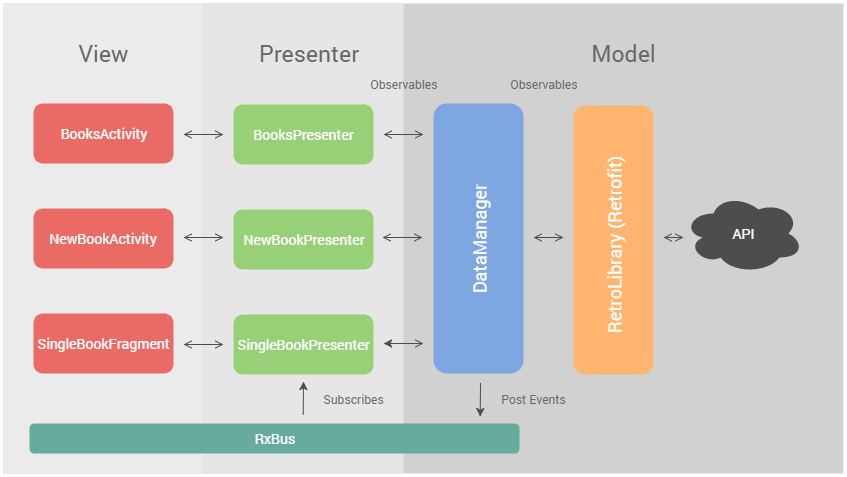

The diagram above was exported from draw.io. Its source (the exported page's mxGraphModel, read from the mxfile embedded in the PNG):
<mxGraphModel dx="1129" dy="624" grid="1" gridSize="10" guides="1" tooltips="1" connect="1" arrows="1" fold="1" page="1" pageScale="1" pageWidth="850" pageHeight="1400" background="#ffffff" math="0">
  <root>
    <mxCell id="0" />
    <mxCell id="1" parent="0" />
    <mxCell id="2" value="" style="rounded=0;whiteSpace=wrap;html=1;shadow=0;glass=0;strokeColor=none;strokeWidth=5;fillColor=#CCCCCC;gradientColor=none;opacity=90;" parent="1" vertex="1">
      <mxGeometry x="10" y="10" width="840" height="470" as="geometry" />
    </mxCell>
    <mxCell id="27" value="" style="whiteSpace=wrap;html=1;rounded=0;shadow=0;glass=0;strokeColor=none;strokeWidth=5;fillColor=#EBEBEB;gradientColor=none;fontFamily=Roboto;fontSize=14;" parent="1" vertex="1">
      <mxGeometry x="10" y="10" width="200" height="470" as="geometry" />
    </mxCell>
    <mxCell id="26" value="" style="whiteSpace=wrap;html=1;rounded=0;shadow=0;glass=0;strokeColor=none;strokeWidth=5;fillColor=#E6E6E6;gradientColor=none;fontFamily=Roboto;fontSize=14;" parent="1" vertex="1">
      <mxGeometry x="210" y="10" width="200" height="470" as="geometry" />
    </mxCell>
    <mxCell id="3" value="&lt;font color=&quot;#ffffff&quot; style=&quot;font-size: 14px;&quot;&gt;BooksActivity&lt;/font&gt;" style="rounded=1;whiteSpace=wrap;html=1;shadow=0;glass=0;strokeWidth=5;plain-red;strokeColor=none;gradientColor=none;fillColor=#EA6B66;fontFamily=Roboto;fontSize=14;" parent="1" vertex="1">
      <mxGeometry x="40" y="110" width="140" height="60" as="geometry" />
    </mxCell>
    <mxCell id="4" value="&lt;font color=&quot;#ffffff&quot; style=&quot;font-size: 14px&quot;&gt;NewBookActivity&lt;/font&gt;" style="rounded=1;whiteSpace=wrap;html=1;shadow=0;glass=0;strokeWidth=5;plain-red;strokeColor=none;gradientColor=none;fillColor=#EA6B66;fontFamily=Roboto;fontSize=14;" parent="1" vertex="1">
      <mxGeometry x="40" y="215" width="140" height="60" as="geometry" />
    </mxCell>
    <mxCell id="5" value="&lt;font color=&quot;#ffffff&quot; style=&quot;font-size: 14px&quot;&gt;SingleBookFragment&lt;/font&gt;" style="rounded=1;whiteSpace=wrap;html=1;shadow=0;glass=0;strokeWidth=5;plain-red;strokeColor=none;gradientColor=none;fillColor=#EA6B66;fontFamily=Roboto;fontSize=14;" parent="1" vertex="1">
      <mxGeometry x="40" y="320" width="140" height="60" as="geometry" />
    </mxCell>
    <mxCell id="6" value="&lt;font color=&quot;#ffffff&quot; style=&quot;font-size: 14px&quot;&gt;BooksPresenter&lt;/font&gt;" style="rounded=1;whiteSpace=wrap;html=1;shadow=0;glass=0;strokeWidth=5;plain-red;strokeColor=none;gradientColor=none;fillColor=#97D077;fontFamily=Roboto;fontSize=14;" parent="1" vertex="1">
      <mxGeometry x="240" y="111" width="140" height="60" as="geometry" />
    </mxCell>
    <mxCell id="7" value="&lt;font color=&quot;#ffffff&quot; style=&quot;font-size: 14px&quot;&gt;NewBookPresenter&lt;/font&gt;" style="rounded=1;whiteSpace=wrap;html=1;shadow=0;glass=0;strokeWidth=5;plain-red;strokeColor=none;gradientColor=none;fillColor=#97D077;fontFamily=Roboto;fontSize=14;" parent="1" vertex="1">
      <mxGeometry x="240" y="216" width="140" height="60" as="geometry" />
    </mxCell>
    <mxCell id="8" value="&lt;font color=&quot;#ffffff&quot; style=&quot;font-size: 14px&quot;&gt;SingleBookPresenter&lt;/font&gt;" style="rounded=1;whiteSpace=wrap;html=1;shadow=0;glass=0;strokeWidth=5;plain-red;strokeColor=none;gradientColor=none;fillColor=#97D077;fontFamily=Roboto;fontSize=14;" parent="1" vertex="1">
      <mxGeometry x="240" y="321" width="140" height="60" as="geometry" />
    </mxCell>
    <mxCell id="10" value="" style="rounded=1;whiteSpace=wrap;html=1;shadow=0;glass=0;strokeColor=none;strokeWidth=5;fillColor=#7EA6E0;gradientColor=none;fontFamily=Roboto;fontSize=14;" parent="1" vertex="1">
      <mxGeometry x="440" y="110" width="90" height="270" as="geometry" />
    </mxCell>
    <mxCell id="13" value="&lt;font color=&quot;#ffffff&quot; style=&quot;font-size: 18px&quot;&gt;DataManager&lt;/font&gt;" style="text;html=1;strokeColor=none;fillColor=none;align=center;verticalAlign=middle;whiteSpace=wrap;overflow=hidden;rounded=1;shadow=0;glass=0;fontFamily=Roboto;fontSize=14;rotation=-90;" parent="1" vertex="1">
      <mxGeometry x="409" y="233" width="153" height="25" as="geometry" />
    </mxCell>
    <mxCell id="14" value="" style="text;html=1;strokeColor=none;fillColor=#FFB570;align=center;verticalAlign=middle;whiteSpace=wrap;overflow=hidden;shadow=0;fontFamily=Roboto;fontSize=14;fontColor=#000000;strokeWidth=5;rounded=1;" parent="1" vertex="1">
      <mxGeometry x="580" y="112" width="80" height="269" as="geometry" />
    </mxCell>
    <mxCell id="16" value="&lt;font color=&quot;#ffffff&quot; style=&quot;font-size: 18px&quot;&gt;RetroLibrary (Retrofit)&lt;/font&gt;" style="text;html=1;strokeColor=none;fillColor=none;align=center;verticalAlign=middle;whiteSpace=wrap;overflow=hidden;rounded=1;shadow=0;glass=0;fontFamily=Roboto;fontSize=14;rotation=-90;" parent="1" vertex="1">
      <mxGeometry x="526" y="233" width="189" height="37" as="geometry" />
    </mxCell>
    <mxCell id="17" value="&lt;font color=&quot;#ffffff&quot;&gt;API&lt;/font&gt;" style="ellipse;shape=cloud;whiteSpace=wrap;html=1;rounded=1;shadow=0;glass=0;strokeColor=none;strokeWidth=5;fillColor=#4D4D4D;gradientColor=none;fontFamily=Roboto;fontSize=14;" parent="1" vertex="1">
      <mxGeometry x="690" y="200" width="120" height="80" as="geometry" />
    </mxCell>
    <mxCell id="19" value="" style="endArrow=open;startArrow=open;html=1;shadow=0;strokeColor=#4D4D4D;strokeWidth=1;fontFamily=Roboto;fontSize=14;rounded=0;startFill=0;endFill=0;endSize=6;" parent="1" edge="1">
      <mxGeometry width="50" height="50" relative="1" as="geometry">
        <mxPoint x="390" y="141" as="sourcePoint" />
        <mxPoint x="430" y="141" as="targetPoint" />
      </mxGeometry>
    </mxCell>
    <mxCell id="20" value="" style="endArrow=open;startArrow=open;html=1;shadow=0;strokeColor=#4D4D4D;strokeWidth=1;fontFamily=Roboto;fontSize=14;rounded=0;startFill=0;endFill=0;endSize=6;" parent="1" edge="1">
      <mxGeometry x="389" y="244" width="50" height="50" as="geometry">
        <mxPoint x="389" y="244" as="sourcePoint" />
        <mxPoint x="429" y="244" as="targetPoint" />
      </mxGeometry>
    </mxCell>
    <mxCell id="21" value="" style="endArrow=open;startArrow=classic;html=1;shadow=0;strokeColor=#4D4D4D;strokeWidth=1;fontFamily=Roboto;fontSize=14;rounded=0;startFill=1;endFill=0;endSize=6;" parent="1" edge="1">
      <mxGeometry x="390" y="350" width="50" height="50" as="geometry">
        <mxPoint x="390" y="350" as="sourcePoint" />
        <mxPoint x="430" y="350" as="targetPoint" />
      </mxGeometry>
    </mxCell>
    <mxCell id="22" value="" style="endArrow=open;startArrow=open;html=1;shadow=0;strokeColor=#4D4D4D;strokeWidth=1;fontFamily=Roboto;fontSize=14;rounded=0;startFill=0;endFill=0;endSize=6;" parent="1" edge="1">
      <mxGeometry x="190" y="141" width="50" height="50" as="geometry">
        <mxPoint x="190" y="141" as="sourcePoint" />
        <mxPoint x="230" y="141" as="targetPoint" />
      </mxGeometry>
    </mxCell>
    <mxCell id="23" value="" style="endArrow=open;startArrow=open;html=1;shadow=0;strokeColor=#4D4D4D;strokeWidth=1;fontFamily=Roboto;fontSize=14;rounded=0;startFill=0;endFill=0;endSize=6;" parent="1" edge="1">
      <mxGeometry x="190" y="244" width="50" height="50" as="geometry">
        <mxPoint x="190" y="244" as="sourcePoint" />
        <mxPoint x="230" y="244" as="targetPoint" />
      </mxGeometry>
    </mxCell>
    <mxCell id="24" value="" style="endArrow=open;startArrow=open;html=1;shadow=0;strokeColor=#4D4D4D;strokeWidth=1;fontFamily=Roboto;fontSize=14;rounded=0;startFill=0;endFill=0;endSize=6;" parent="1" edge="1">
      <mxGeometry x="190" y="351" width="50" height="50" as="geometry">
        <mxPoint x="190" y="351" as="sourcePoint" />
        <mxPoint x="230" y="351" as="targetPoint" />
      </mxGeometry>
    </mxCell>
    <mxCell id="28" value="" style="endArrow=open;startArrow=open;html=1;shadow=0;strokeColor=#4D4D4D;strokeWidth=1;fontFamily=Roboto;fontSize=14;rounded=0;startFill=0;endFill=0;endSize=6;" parent="1" edge="1">
      <mxGeometry x="540" y="244" width="50" height="50" as="geometry">
        <mxPoint x="540" y="244" as="sourcePoint" />
        <mxPoint x="570" y="244" as="targetPoint" />
      </mxGeometry>
    </mxCell>
    <mxCell id="29" value="" style="endArrow=open;startArrow=open;html=1;shadow=0;strokeColor=#4D4D4D;strokeWidth=1;fontFamily=Roboto;fontSize=14;rounded=0;startFill=0;endFill=0;endSize=6;" parent="1" edge="1">
      <mxGeometry x="670" y="244" width="50" height="50" as="geometry">
        <mxPoint x="670" y="244" as="sourcePoint" />
        <mxPoint x="690" y="244" as="targetPoint" />
      </mxGeometry>
    </mxCell>
    <mxCell id="30" value="&lt;font style=&quot;font-size: 23px&quot;&gt;Model&lt;/font&gt;" style="text;html=1;strokeColor=none;fillColor=none;align=center;verticalAlign=middle;whiteSpace=wrap;overflow=hidden;rounded=0;shadow=0;glass=0;fontFamily=Roboto;fontSize=14;fontColor=#666666;" parent="1" vertex="1">
      <mxGeometry x="590" y="45" width="80" height="30" as="geometry" />
    </mxCell>
    <mxCell id="31" value="&lt;font style=&quot;font-size: 23px&quot;&gt;Presenter&lt;/font&gt;" style="text;html=1;strokeColor=none;fillColor=none;align=center;verticalAlign=middle;whiteSpace=wrap;overflow=hidden;rounded=0;shadow=0;glass=0;fontFamily=Roboto;fontSize=14;fontColor=#666666;" parent="1" vertex="1">
      <mxGeometry x="260" y="45" width="110" height="30" as="geometry" />
    </mxCell>
    <mxCell id="32" value="&lt;font style=&quot;font-size: 23px&quot;&gt;View&lt;/font&gt;" style="text;html=1;strokeColor=none;fillColor=none;align=center;verticalAlign=middle;whiteSpace=wrap;overflow=hidden;rounded=0;shadow=0;glass=0;fontFamily=Roboto;fontSize=14;fontColor=#666666;" parent="1" vertex="1">
      <mxGeometry x="55" y="45" width="110" height="30" as="geometry" />
    </mxCell>
    <mxCell id="33" value="&lt;font color=&quot;#ffffff&quot;&gt;RxBus&lt;/font&gt;" style="rounded=1;whiteSpace=wrap;html=1;shadow=0;glass=0;strokeColor=none;strokeWidth=5;fillColor=#67AB9F;gradientColor=none;fontFamily=Roboto;fontSize=14;fontColor=#333333;" parent="1" vertex="1">
      <mxGeometry x="36" y="430" width="490" height="30" as="geometry" />
    </mxCell>
    <mxCell id="274fe5499a2a9c99-33" value="" style="endArrow=classic;html=1;shadow=0;strokeColor=#4D4D4D;strokeWidth=1;fontFamily=Roboto;fontSize=14;fontColor=#666666;entryX=0.92;entryY=-0.233;entryPerimeter=0;" edge="1" parent="1" target="33">
      <mxGeometry width="50" height="50" relative="1" as="geometry">
        <mxPoint x="487" y="390" as="sourcePoint" />
        <mxPoint x="510" y="380" as="targetPoint" />
      </mxGeometry>
    </mxCell>
    <mxCell id="274fe5499a2a9c99-34" value="Post Events" style="text;html=1;strokeColor=none;fillColor=none;align=center;verticalAlign=middle;whiteSpace=wrap;overflow=hidden;rounded=1;shadow=0;glass=0;fontFamily=Roboto;fontSize=12;fontColor=#666666;" vertex="1" parent="1">
      <mxGeometry x="500" y="395" width="80" height="20" as="geometry" />
    </mxCell>
    <mxCell id="274fe5499a2a9c99-37" value="" style="endArrow=none;html=1;shadow=0;strokeColor=#4D4D4D;strokeWidth=1;fontFamily=Roboto;fontSize=14;fontColor=#666666;entryX=0.92;entryY=-0.233;entryPerimeter=0;spacing=2;labelPosition=center;verticalLabelPosition=top;align=center;verticalAlign=bottom;startArrow=classic;startFill=1;endFill=0;" edge="1" parent="1">
      <mxGeometry x="309.71428571428567" y="388" width="50" height="50" as="geometry">
        <mxPoint x="310" y="388" as="sourcePoint" />
        <mxPoint x="309.71428571428567" y="421.1428571428571" as="targetPoint" />
      </mxGeometry>
    </mxCell>
    <mxCell id="274fe5499a2a9c99-38" value="Subscribes" style="text;html=1;strokeColor=none;fillColor=none;align=center;verticalAlign=middle;whiteSpace=wrap;overflow=hidden;rounded=1;shadow=0;glass=0;fontFamily=Roboto;fontSize=12;fontColor=#666666;" vertex="1" parent="1">
      <mxGeometry x="320" y="395" width="80" height="20" as="geometry" />
    </mxCell>
    <mxCell id="274fe5499a2a9c99-39" value="Observables" style="text;html=1;strokeColor=none;fillColor=none;align=center;verticalAlign=middle;whiteSpace=wrap;overflow=hidden;rounded=1;shadow=0;glass=0;fontFamily=Roboto;fontSize=12;fontColor=#666666;" vertex="1" parent="1">
      <mxGeometry x="370" y="80" width="80" height="20" as="geometry" />
    </mxCell>
    <mxCell id="274fe5499a2a9c99-40" value="Observables" style="text;html=1;strokeColor=none;fillColor=none;align=center;verticalAlign=middle;whiteSpace=wrap;overflow=hidden;rounded=1;shadow=0;glass=0;fontFamily=Roboto;fontSize=12;fontColor=#666666;" vertex="1" parent="1">
      <mxGeometry x="510" y="80" width="80" height="20" as="geometry" />
    </mxCell>
  </root>
</mxGraphModel>